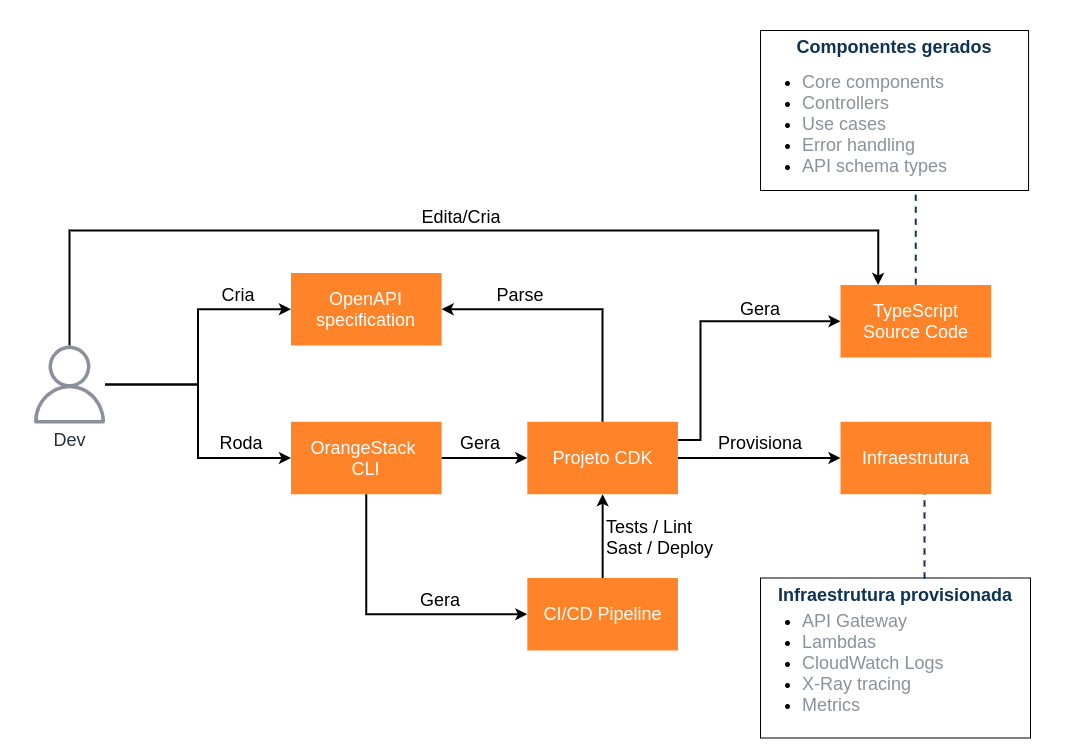

The diagram above was exported from draw.io. Its source (the exported page's mxGraphModel, read from the mxfile embedded in the PNG):
<mxGraphModel dx="1422" dy="745" grid="1" gridSize="10" guides="1" tooltips="1" connect="1" arrows="1" fold="1" page="1" pageScale="1" pageWidth="1169" pageHeight="827" math="0" shadow="0">
  <root>
    <mxCell id="gCvVckoQlolTs6Qp_qR8-0" />
    <mxCell id="gCvVckoQlolTs6Qp_qR8-1" parent="gCvVckoQlolTs6Qp_qR8-0" />
    <mxCell id="vfyYIDS1-pUQYcDN9Pn5-1" value="" style="group;" parent="gCvVckoQlolTs6Qp_qR8-1" vertex="1" connectable="0">
      <mxGeometry x="50" y="40" width="1070" height="727.5" as="geometry" />
    </mxCell>
    <mxCell id="LSeU9WOYVhQ3tDSPnO42-31" style="edgeStyle=orthogonalEdgeStyle;rounded=0;orthogonalLoop=1;jettySize=auto;html=1;fontSize=12;endArrow=none;endFill=0;dashed=1;entryX=0.5;entryY=0;entryDx=0;entryDy=0;strokeWidth=2;strokeColor=#0E3255;exitX=0.5;exitY=1;exitDx=0;exitDy=0;" parent="vfyYIDS1-pUQYcDN9Pn5-1" source="gCvVckoQlolTs6Qp_qR8-54" target="LSeU9WOYVhQ3tDSPnO42-18" edge="1">
      <mxGeometry relative="1" as="geometry">
        <mxPoint x="959.995" y="274.5" as="targetPoint" />
        <Array as="points">
          <mxPoint x="905" y="169" />
        </Array>
        <mxPoint x="968.68" y="180" as="sourcePoint" />
      </mxGeometry>
    </mxCell>
    <mxCell id="gCvVckoQlolTs6Qp_qR8-2" value="&lt;font style=&quot;font-size: 18px&quot; color=&quot;#ffffff&quot;&gt;OpenAPI&lt;br&gt;specification&lt;/font&gt;" style="rounded=0;whiteSpace=wrap;html=1;fontSize=12;strokeWidth=3;strokeColor=none;fillColor=#FF8429;" parent="vfyYIDS1-pUQYcDN9Pn5-1" vertex="1">
      <mxGeometry x="280.49" y="262.5" width="150.63" height="72.5" as="geometry" />
    </mxCell>
    <mxCell id="gCvVckoQlolTs6Qp_qR8-26" value="" style="group" parent="vfyYIDS1-pUQYcDN9Pn5-1" vertex="1" connectable="0">
      <mxGeometry x="750" y="60" width="270" height="120" as="geometry" />
    </mxCell>
    <mxCell id="gCvVckoQlolTs6Qp_qR8-25" value="&lt;font style=&quot;font-size: 18px&quot; color=&quot;#0e3255&quot;&gt;&lt;b&gt;Componentes gerados&lt;/b&gt;&lt;/font&gt;" style="rounded=0;whiteSpace=wrap;html=1;fontSize=12;verticalAlign=top;" parent="gCvVckoQlolTs6Qp_qR8-26" vertex="1">
      <mxGeometry y="-40" width="268.06" height="160" as="geometry" />
    </mxCell>
    <mxCell id="gCvVckoQlolTs6Qp_qR8-54" value="&lt;ul style=&quot;font-size: 18px&quot;&gt;&lt;li&gt;&lt;font color=&quot;#8c909c&quot;&gt;Core components&lt;/font&gt;&lt;/li&gt;&lt;li&gt;&lt;font color=&quot;#8c909c&quot;&gt;Controllers&lt;/font&gt;&lt;/li&gt;&lt;li&gt;&lt;font color=&quot;#8c909c&quot;&gt;Use cases&lt;/font&gt;&lt;/li&gt;&lt;li&gt;&lt;font color=&quot;#8c909c&quot;&gt;Error handling&lt;/font&gt;&lt;/li&gt;&lt;li&gt;&lt;font color=&quot;#8c909c&quot;&gt;API schema types&lt;/font&gt;&lt;/li&gt;&lt;/ul&gt;" style="text;html=1;strokeColor=none;fillColor=none;align=left;verticalAlign=middle;whiteSpace=wrap;rounded=0;fontSize=12;" parent="gCvVckoQlolTs6Qp_qR8-26" vertex="1">
      <mxGeometry width="270" height="108.63" as="geometry" />
    </mxCell>
    <mxCell id="gCvVckoQlolTs6Qp_qR8-44" value="" style="group" parent="vfyYIDS1-pUQYcDN9Pn5-1" vertex="1" connectable="0">
      <mxGeometry x="780.0012621359225" y="567.5" width="240" height="160" as="geometry" />
    </mxCell>
    <mxCell id="gCvVckoQlolTs6Qp_qR8-45" value="&lt;font style=&quot;font-size: 18px&quot; color=&quot;#0e3255&quot;&gt;&lt;b&gt;Infraestrutura provisionada&lt;/b&gt;&lt;/font&gt;" style="rounded=0;whiteSpace=wrap;html=1;fontSize=12;verticalAlign=top;" parent="gCvVckoQlolTs6Qp_qR8-44" vertex="1">
      <mxGeometry x="-30" width="270" height="160" as="geometry" />
    </mxCell>
    <mxCell id="gCvVckoQlolTs6Qp_qR8-55" value="&lt;ul style=&quot;font-size: 18px&quot;&gt;&lt;li&gt;&lt;font color=&quot;#8c909c&quot;&gt;API Gateway&lt;/font&gt;&lt;/li&gt;&lt;li&gt;&lt;font color=&quot;#8c909c&quot;&gt;Lambdas&lt;/font&gt;&lt;/li&gt;&lt;li&gt;&lt;font color=&quot;#8c909c&quot;&gt;CloudWatch Logs&lt;/font&gt;&lt;/li&gt;&lt;li&gt;&lt;font color=&quot;#8c909c&quot;&gt;X-Ray tracing&lt;/font&gt;&lt;/li&gt;&lt;li&gt;&lt;font color=&quot;#8c909c&quot;&gt;Metrics&lt;/font&gt;&lt;/li&gt;&lt;/ul&gt;" style="text;html=1;strokeColor=none;fillColor=none;align=left;verticalAlign=middle;whiteSpace=wrap;rounded=0;fontSize=12;" parent="gCvVckoQlolTs6Qp_qR8-44" vertex="1">
      <mxGeometry x="-30" y="32.5" width="250.29" height="106.73" as="geometry" />
    </mxCell>
    <mxCell id="gCvVckoQlolTs6Qp_qR8-53" style="edgeStyle=orthogonalEdgeStyle;rounded=0;orthogonalLoop=1;jettySize=auto;html=1;entryX=0.75;entryY=1;entryDx=0;entryDy=0;fontSize=12;endArrow=none;endFill=0;dashed=1;strokeWidth=2;strokeColor=#0E3255;exitX=0.607;exitY=0.003;exitDx=0;exitDy=0;exitPerimeter=0;" parent="vfyYIDS1-pUQYcDN9Pn5-1" source="gCvVckoQlolTs6Qp_qR8-45" edge="1">
      <mxGeometry relative="1" as="geometry">
        <mxPoint x="914.1747572815534" y="477.5" as="targetPoint" />
      </mxGeometry>
    </mxCell>
    <mxCell id="LSeU9WOYVhQ3tDSPnO42-4" style="edgeStyle=orthogonalEdgeStyle;rounded=0;orthogonalLoop=1;jettySize=auto;html=1;entryX=0;entryY=0.5;entryDx=0;entryDy=0;strokeWidth=2;" parent="vfyYIDS1-pUQYcDN9Pn5-1" source="LSeU9WOYVhQ3tDSPnO42-0" target="LSeU9WOYVhQ3tDSPnO42-3" edge="1">
      <mxGeometry relative="1" as="geometry" />
    </mxCell>
    <mxCell id="LSeU9WOYVhQ3tDSPnO42-5" style="edgeStyle=orthogonalEdgeStyle;rounded=0;orthogonalLoop=1;jettySize=auto;html=1;entryX=0;entryY=0.5;entryDx=0;entryDy=0;strokeWidth=2;" parent="vfyYIDS1-pUQYcDN9Pn5-1" source="LSeU9WOYVhQ3tDSPnO42-0" target="gCvVckoQlolTs6Qp_qR8-2" edge="1">
      <mxGeometry relative="1" as="geometry" />
    </mxCell>
    <mxCell id="LSeU9WOYVhQ3tDSPnO42-25" style="edgeStyle=orthogonalEdgeStyle;rounded=0;orthogonalLoop=1;jettySize=auto;html=1;entryX=0.25;entryY=0;entryDx=0;entryDy=0;strokeWidth=2;" parent="vfyYIDS1-pUQYcDN9Pn5-1" source="LSeU9WOYVhQ3tDSPnO42-0" target="LSeU9WOYVhQ3tDSPnO42-18" edge="1">
      <mxGeometry relative="1" as="geometry">
        <Array as="points">
          <mxPoint x="59" y="220" />
          <mxPoint x="868" y="220" />
        </Array>
      </mxGeometry>
    </mxCell>
    <mxCell id="LSeU9WOYVhQ3tDSPnO42-0" value="&lt;font style=&quot;font-size: 18px&quot;&gt;Dev&lt;/font&gt;" style="outlineConnect=0;fontColor=#232F3E;gradientColor=none;strokeColor=none;dashed=0;verticalLabelPosition=bottom;verticalAlign=top;align=center;html=1;fontSize=12;fontStyle=0;aspect=fixed;pointerEvents=1;shape=mxgraph.aws4.user;fillColor=#8C909C;" parent="vfyYIDS1-pUQYcDN9Pn5-1" vertex="1">
      <mxGeometry x="20" y="335" width="78" height="78" as="geometry" />
    </mxCell>
    <mxCell id="LSeU9WOYVhQ3tDSPnO42-2" value="&lt;font style=&quot;font-size: 18px&quot;&gt;Cria&lt;/font&gt;" style="text;html=1;strokeColor=none;fillColor=none;align=center;verticalAlign=middle;whiteSpace=wrap;rounded=0;" parent="vfyYIDS1-pUQYcDN9Pn5-1" vertex="1">
      <mxGeometry x="208" y="274.5" width="40" height="20" as="geometry" />
    </mxCell>
    <mxCell id="LSeU9WOYVhQ3tDSPnO42-10" style="edgeStyle=orthogonalEdgeStyle;rounded=0;orthogonalLoop=1;jettySize=auto;html=1;entryX=0;entryY=0.5;entryDx=0;entryDy=0;strokeWidth=2;" parent="vfyYIDS1-pUQYcDN9Pn5-1" source="LSeU9WOYVhQ3tDSPnO42-3" target="LSeU9WOYVhQ3tDSPnO42-7" edge="1">
      <mxGeometry relative="1" as="geometry" />
    </mxCell>
    <mxCell id="LSeU9WOYVhQ3tDSPnO42-14" style="edgeStyle=orthogonalEdgeStyle;rounded=0;orthogonalLoop=1;jettySize=auto;html=1;entryX=0;entryY=0.5;entryDx=0;entryDy=0;strokeWidth=2;" parent="vfyYIDS1-pUQYcDN9Pn5-1" source="LSeU9WOYVhQ3tDSPnO42-3" target="LSeU9WOYVhQ3tDSPnO42-13" edge="1">
      <mxGeometry relative="1" as="geometry">
        <Array as="points">
          <mxPoint x="356" y="604" />
        </Array>
      </mxGeometry>
    </mxCell>
    <mxCell id="LSeU9WOYVhQ3tDSPnO42-3" value="&lt;font color=&quot;#ffffff&quot;&gt;&lt;span style=&quot;font-size: 18px&quot;&gt;OrangeStack &lt;br&gt;CLI&lt;/span&gt;&lt;/font&gt;" style="rounded=0;whiteSpace=wrap;html=1;fontSize=12;strokeWidth=3;strokeColor=none;fillColor=#FF8429;" parent="vfyYIDS1-pUQYcDN9Pn5-1" vertex="1">
      <mxGeometry x="280.49" y="411.25" width="150.63" height="72.5" as="geometry" />
    </mxCell>
    <mxCell id="LSeU9WOYVhQ3tDSPnO42-6" value="&lt;font style=&quot;font-size: 18px&quot;&gt;Roda&lt;/font&gt;" style="text;html=1;strokeColor=none;fillColor=none;align=center;verticalAlign=middle;whiteSpace=wrap;rounded=0;" parent="vfyYIDS1-pUQYcDN9Pn5-1" vertex="1">
      <mxGeometry x="211" y="423" width="40" height="20" as="geometry" />
    </mxCell>
    <mxCell id="LSeU9WOYVhQ3tDSPnO42-8" style="edgeStyle=orthogonalEdgeStyle;rounded=0;orthogonalLoop=1;jettySize=auto;html=1;entryX=1;entryY=0.5;entryDx=0;entryDy=0;strokeWidth=2;" parent="vfyYIDS1-pUQYcDN9Pn5-1" source="LSeU9WOYVhQ3tDSPnO42-7" target="gCvVckoQlolTs6Qp_qR8-2" edge="1">
      <mxGeometry relative="1" as="geometry">
        <Array as="points">
          <mxPoint x="592" y="299" />
        </Array>
      </mxGeometry>
    </mxCell>
    <mxCell id="LSeU9WOYVhQ3tDSPnO42-20" style="edgeStyle=orthogonalEdgeStyle;rounded=0;orthogonalLoop=1;jettySize=auto;html=1;entryX=0;entryY=0.5;entryDx=0;entryDy=0;strokeWidth=2;" parent="vfyYIDS1-pUQYcDN9Pn5-1" source="LSeU9WOYVhQ3tDSPnO42-7" target="LSeU9WOYVhQ3tDSPnO42-19" edge="1">
      <mxGeometry relative="1" as="geometry" />
    </mxCell>
    <mxCell id="LSeU9WOYVhQ3tDSPnO42-22" style="edgeStyle=orthogonalEdgeStyle;rounded=0;orthogonalLoop=1;jettySize=auto;html=1;exitX=1;exitY=0.25;exitDx=0;exitDy=0;entryX=0;entryY=0.5;entryDx=0;entryDy=0;strokeWidth=2;" parent="vfyYIDS1-pUQYcDN9Pn5-1" source="LSeU9WOYVhQ3tDSPnO42-7" target="LSeU9WOYVhQ3tDSPnO42-18" edge="1">
      <mxGeometry relative="1" as="geometry">
        <Array as="points">
          <mxPoint x="690" y="429" />
          <mxPoint x="690" y="311" />
        </Array>
      </mxGeometry>
    </mxCell>
    <mxCell id="LSeU9WOYVhQ3tDSPnO42-7" value="&lt;font color=&quot;#ffffff&quot;&gt;&lt;span style=&quot;font-size: 18px&quot;&gt;Projeto CDK&lt;/span&gt;&lt;/font&gt;" style="rounded=0;whiteSpace=wrap;html=1;fontSize=12;strokeWidth=3;strokeColor=none;fillColor=#FF8429;" parent="vfyYIDS1-pUQYcDN9Pn5-1" vertex="1">
      <mxGeometry x="516.82" y="411.25" width="150.63" height="72.5" as="geometry" />
    </mxCell>
    <mxCell id="LSeU9WOYVhQ3tDSPnO42-9" value="&lt;font style=&quot;font-size: 18px&quot;&gt;Parse&lt;/font&gt;" style="text;html=1;strokeColor=none;fillColor=none;align=center;verticalAlign=middle;whiteSpace=wrap;rounded=0;" parent="vfyYIDS1-pUQYcDN9Pn5-1" vertex="1">
      <mxGeometry x="489.80999999999995" y="274.5" width="40" height="20" as="geometry" />
    </mxCell>
    <mxCell id="LSeU9WOYVhQ3tDSPnO42-11" value="&lt;font style=&quot;font-size: 18px&quot;&gt;Gera&lt;/font&gt;" style="text;html=1;strokeColor=none;fillColor=none;align=center;verticalAlign=middle;whiteSpace=wrap;rounded=0;" parent="vfyYIDS1-pUQYcDN9Pn5-1" vertex="1">
      <mxGeometry x="449.80999999999995" y="423" width="40" height="20" as="geometry" />
    </mxCell>
    <mxCell id="LSeU9WOYVhQ3tDSPnO42-16" style="edgeStyle=orthogonalEdgeStyle;rounded=0;orthogonalLoop=1;jettySize=auto;html=1;entryX=0.5;entryY=1;entryDx=0;entryDy=0;strokeWidth=2;" parent="vfyYIDS1-pUQYcDN9Pn5-1" source="LSeU9WOYVhQ3tDSPnO42-13" target="LSeU9WOYVhQ3tDSPnO42-7" edge="1">
      <mxGeometry relative="1" as="geometry" />
    </mxCell>
    <mxCell id="LSeU9WOYVhQ3tDSPnO42-13" value="&lt;font color=&quot;#ffffff&quot;&gt;&lt;span style=&quot;font-size: 18px&quot;&gt;CI/CD Pipeline&lt;/span&gt;&lt;/font&gt;" style="rounded=0;whiteSpace=wrap;html=1;fontSize=12;strokeWidth=3;strokeColor=none;fillColor=#FF8429;" parent="vfyYIDS1-pUQYcDN9Pn5-1" vertex="1">
      <mxGeometry x="516.82" y="567.5" width="150.63" height="72.5" as="geometry" />
    </mxCell>
    <mxCell id="LSeU9WOYVhQ3tDSPnO42-15" value="&lt;font style=&quot;font-size: 18px&quot;&gt;Gera&lt;/font&gt;" style="text;html=1;strokeColor=none;fillColor=none;align=center;verticalAlign=middle;whiteSpace=wrap;rounded=0;" parent="vfyYIDS1-pUQYcDN9Pn5-1" vertex="1">
      <mxGeometry x="409.80999999999995" y="580" width="40" height="20" as="geometry" />
    </mxCell>
    <mxCell id="LSeU9WOYVhQ3tDSPnO42-17" value="&lt;span style=&quot;color: rgb(0 , 0 , 0) ; font-family: &amp;#34;helvetica&amp;#34; ; font-style: normal ; font-weight: 400 ; letter-spacing: normal ; text-align: center ; text-indent: 0px ; text-transform: none ; word-spacing: 0px ; background-color: rgb(255 , 255 , 255) ; display: inline ; float: none&quot;&gt;&lt;font style=&quot;font-size: 18px&quot;&gt;Tests / Lint&lt;br&gt;Sast / Deploy&lt;/font&gt;&lt;/span&gt;" style="text;whiteSpace=wrap;html=1;" parent="vfyYIDS1-pUQYcDN9Pn5-1" vertex="1">
      <mxGeometry x="594" y="500" width="120" height="60" as="geometry" />
    </mxCell>
    <mxCell id="LSeU9WOYVhQ3tDSPnO42-18" value="&lt;font color=&quot;#ffffff&quot;&gt;&lt;span style=&quot;font-size: 18px&quot;&gt;TypeScript&lt;br&gt;&lt;/span&gt;&lt;/font&gt;&lt;span style=&quot;color: rgb(255 , 255 , 255) ; font-size: 18px&quot;&gt;Source Code&lt;/span&gt;" style="rounded=0;whiteSpace=wrap;html=1;fontSize=12;strokeWidth=3;strokeColor=none;fillColor=#FF8429;" parent="vfyYIDS1-pUQYcDN9Pn5-1" vertex="1">
      <mxGeometry x="830" y="274.5" width="150.63" height="72.5" as="geometry" />
    </mxCell>
    <mxCell id="LSeU9WOYVhQ3tDSPnO42-19" value="&lt;font color=&quot;#ffffff&quot;&gt;&lt;span style=&quot;font-size: 18px&quot;&gt;Infraestrutura&lt;/span&gt;&lt;/font&gt;" style="rounded=0;whiteSpace=wrap;html=1;fontSize=12;strokeWidth=3;strokeColor=none;fillColor=#FF8429;" parent="vfyYIDS1-pUQYcDN9Pn5-1" vertex="1">
      <mxGeometry x="830" y="411.25" width="150.63" height="72.5" as="geometry" />
    </mxCell>
    <mxCell id="LSeU9WOYVhQ3tDSPnO42-21" value="&lt;font style=&quot;font-size: 18px&quot;&gt;Provisiona&lt;/font&gt;" style="text;html=1;strokeColor=none;fillColor=none;align=center;verticalAlign=middle;whiteSpace=wrap;rounded=0;" parent="vfyYIDS1-pUQYcDN9Pn5-1" vertex="1">
      <mxGeometry x="730" y="423" width="40" height="20" as="geometry" />
    </mxCell>
    <mxCell id="LSeU9WOYVhQ3tDSPnO42-23" value="&lt;font style=&quot;font-size: 18px&quot;&gt;Gera&lt;/font&gt;" style="text;html=1;strokeColor=none;fillColor=none;align=center;verticalAlign=middle;whiteSpace=wrap;rounded=0;" parent="vfyYIDS1-pUQYcDN9Pn5-1" vertex="1">
      <mxGeometry x="730" y="288.75" width="40" height="20" as="geometry" />
    </mxCell>
    <mxCell id="LSeU9WOYVhQ3tDSPnO42-26" value="&lt;font style=&quot;font-size: 18px&quot;&gt;Edita/Cria&lt;/font&gt;" style="text;html=1;strokeColor=none;fillColor=none;align=center;verticalAlign=middle;whiteSpace=wrap;rounded=0;" parent="vfyYIDS1-pUQYcDN9Pn5-1" vertex="1">
      <mxGeometry x="431.11999999999995" y="197" width="40" height="20" as="geometry" />
    </mxCell>
  </root>
</mxGraphModel>